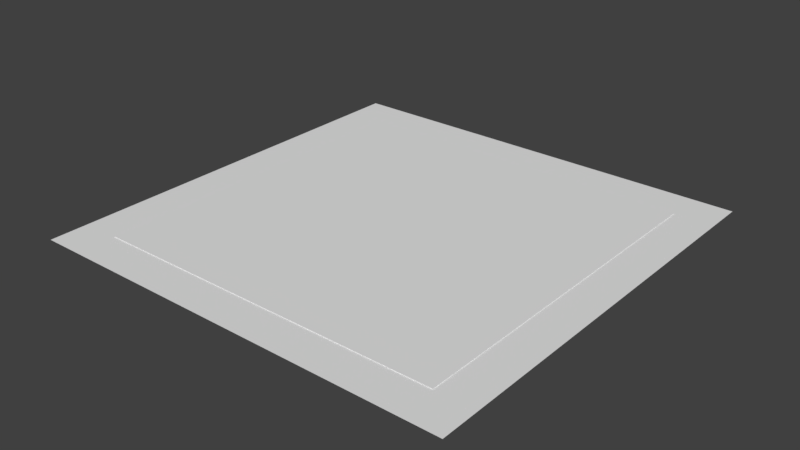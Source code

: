 # Source: City_Road.blend  (saved by Blender 2.79.0; exported with 4.5.12 LTS)
import bpy
from mathutils import Matrix  # noqa: F401  (used for matrix-valued properties, if any)

bpy.ops.wm.read_factory_settings(use_empty=True)
scene = bpy.context.scene
scene.name = 'Scene'

# ---- collections
col_collection_1 = bpy.data.collections.new('Collection 1'); scene.collection.children.link(col_collection_1)

# ---- world
world_world = bpy.data.worlds.new('World'); scene.world = world_world
world_world.color = (0.05088, 0.05088, 0.05088)
world_world.use_sun_shadow = False
world_world.sun_shadow_jitter_overblur = 0.0
world_world.cycles.sampling_method = 'MANUAL'

# ---- meshes
me_plane = bpy.data.meshes.new('Plane')
me_plane.from_pydata([(-50.0, -50.0, 0.0), (50.0, -50.0, 0.0), (-50.0, 50.0, 0.0), (50.0, 50.0, 0.0), (-50.0, 41.0, 0.0), (-50.0, 38.0, 0.0), (-50.0, -38.0, 0.0), (-50.0, -41.0, 0.0), (-41.0, -50.0, 0.0), (-38.0, -50.0, 0.0), (38.0, -50.0, 0.0), (41.0, -50.0, 0.0), (50.0, -41.0, 0.0), (50.0, -38.0, 0.0), (50.0, 38.0, 0.0), (50.0, 41.0, 0.0), (41.0, 50.0, 0.0), (38.0, 50.0, 0.0), (-38.0, 50.0, 0.0), (-41.0, 50.0, 0.0), (-41.0, -41.0, 0.0), (-41.0, -38.0, 0.0), (-41.0, 38.0, 0.0), (-41.0, 41.0, 0.0), (-38.0, -41.0, 0.0), (-38.0, 41.0, 0.0), (38.0, -41.0, 0.0), (38.0, 41.0, 0.0), (41.0, -41.0, 0.0), (41.0, -38.0, 0.0), (41.0, 38.0, 0.0), (41.0, 41.0, 0.0), (-41.0, -41.0, 0.15), (-41.0, -38.0, 0.15), (-41.0, 38.0, 0.15), (-41.0, 41.0, 0.15), (-38.0, -41.0, 0.15), (-38.0, -38.0, 0.15), (-38.0, 38.0, 0.15), (-38.0, 41.0, 0.15), (38.0, -41.0, 0.15), (38.0, -38.0, 0.15), (38.0, 38.0, 0.15), (38.0, 41.0, 0.15), (41.0, -41.0, 0.15), (41.0, -38.0, 0.15), (41.0, 38.0, 0.15), (41.0, 41.0, 0.15)], [], [(31, 15, 3, 16), (4, 23, 19, 2), (23, 25, 18, 19), (25, 27, 17, 18), (27, 31, 16, 17), (0, 8, 20, 7), (7, 20, 21, 6), (6, 21, 22, 5), (5, 22, 23, 4), (8, 9, 24, 20), (20, 24, 36, 32), (28, 29, 45, 44), (25, 23, 35, 39), (9, 10, 26, 24), (22, 21, 33, 34), (30, 31, 47, 46), (21, 20, 32, 33), (10, 11, 28, 26), (26, 28, 44, 40), (29, 30, 46, 45), (31, 27, 43, 47), (11, 1, 12, 28), (28, 12, 13, 29), (29, 13, 14, 30), (30, 14, 15, 31), (32, 36, 37, 33), (33, 37, 38, 34), (34, 38, 39, 35), (36, 40, 41, 37), (37, 41, 42, 38), (38, 42, 43, 39), (40, 44, 45, 41), (41, 45, 46, 42), (42, 46, 47, 43), (27, 25, 39, 43), (23, 22, 34, 35), (24, 26, 40, 36)])
_uv = me_plane.uv_layers.new(name='UVMap')
_uv.uv.foreach_set('vector', [0.9099, 0.0901, 0.9099, 9.998e-05, 0.9999, 9.998e-05, 0.9999, 0.0901, 0.9099, 0.9999, 0.9099, 0.9099, 0.9999, 0.9099, 0.9999, 0.9999, 0.9099, 0.9099, 0.9099, 0.8799, 0.9999, 0.8799, 0.9999, 0.9099, 0.9099, 0.8799, 0.9099, 0.1201, 0.9999, 0.1201, 0.9999, 0.8799, 0.9099, 0.1201, 0.9099, 0.0901, 0.9999, 0.0901, 0.9999, 0.1201, 9.998e-05, 0.9999, 9.998e-05, 0.9099, 0.0901, 0.9099, 0.0901, 0.9999, 0.0901, 0.9999, 0.0901, 0.9099, 0.1201, 0.9099, 0.1201, 0.9999, 0.1201, 0.9999, 0.1201, 0.9099, 0.8799, 0.9099, 0.8799, 0.9999, 0.8799, 0.9999, 0.8799, 0.9099, 0.9099, 0.9099, 0.9099, 0.9999, 9.998e-05, 0.9099, 0.0001, 0.8799, 0.0901, 0.8799, 0.0901, 0.9099, 0.0, 0.0, 0.0, 0.0, 0.0, 0.0, 0.0, 0.0, 0.0, 0.0, 0.0, 0.0, 0.0, 0.0, 0.0, 0.0, 0.0, 0.0, 0.0, 0.0, 0.0, 0.0, 0.0, 0.0, 0.0001, 0.8799, 0.0001022, 0.1201, 0.0901, 0.1201, 0.0901, 0.8799, 0.0, 0.0, 0.0, 0.0, 0.0, 0.0, 0.0, 0.0, 0.0, 0.0, 0.0, 0.0, 0.0, 0.0, 0.0, 0.0, 0.0, 0.0, 0.0, 0.0, 0.0, 0.0, 0.0, 0.0, 0.0001022, 0.1201, 0.0001023, 0.0901, 0.0901, 0.0901, 0.0901, 0.1201, 0.0, 0.0, 0.0, 0.0, 0.0, 0.0, 0.0, 0.0, 0.0, 0.0, 0.0, 0.0, 0.0, 0.0, 0.0, 0.0, 0.0, 0.0, 0.0, 0.0, 0.0, 0.0, 0.0, 0.0, 0.0001023, 0.0901, 0.0001024, 0.0001001, 0.0901, 0.0001002, 0.0901, 0.0901, 0.0901, 0.0901, 0.0901, 0.0001002, 0.1201, 0.0001002, 0.1201, 0.0901, 0.1201, 0.0901, 0.1201, 0.0001002, 0.8799, 9.998e-05, 0.8799, 0.0901, 0.8799, 0.0901, 0.8799, 9.998e-05, 0.9099, 9.998e-05, 0.9099, 0.0901, 0.0004419, 9.998e-05, 0.03698, 0.0001125, 0.03697, 0.03666, 0.0004294, 0.03664, 0.0004294, 0.03664, 0.03697, 0.03666, 0.03665, 0.963, 0.0001125, 0.963, 0.0001125, 0.963, 0.03665, 0.963, 0.03664, 0.9996, 9.998e-05, 0.9996, 0.03698, 0.0001125, 0.9634, 0.0004294, 0.9633, 0.03697, 0.03697, 0.03666, 0.03697, 0.03666, 0.9633, 0.03697, 0.963, 0.9633, 0.03665, 0.963, 0.03665, 0.963, 0.963, 0.9633, 0.963, 0.9999, 0.03664, 0.9996, 0.9634, 0.0004294, 0.9999, 0.0004419, 0.9999, 0.03698, 0.9633, 0.03697, 0.9633, 0.03697, 0.9999, 0.03698, 0.9996, 0.9634, 0.963, 0.9633, 0.963, 0.9633, 0.9996, 0.9634, 0.9996, 0.9999, 0.963, 0.9999, 0.0, 0.0, 0.0, 0.0, 0.0, 0.0, 0.0, 0.0, 0.0, 0.0, 0.0, 0.0, 0.0, 0.0, 0.0, 0.0, 0.0, 0.0, 0.0, 0.0, 0.0, 0.0, 0.0, 0.0])
me_plane.use_remesh_preserve_volume = False
me_plane.use_remesh_preserve_attributes = False
me_plane.use_mirror_vertex_groups = False
me_plane.update()

# ---- objects
ob_plane = bpy.data.objects.new('Plane', me_plane)

# ---- transforms, parenting, visibility, modifiers, constraints
ob_plane.location = (0.0, 0.0, 0.0)
ob_plane.lineart.crease_threshold = 0.0

# ---- collection membership
col_collection_1.objects.link(ob_plane)

# ---- scene / render settings (as saved in the file)
scene.frame_start = 1; scene.frame_end = 250; scene.frame_set(1)
scene.render.engine = 'BLENDER_EEVEE_NEXT'
scene.render.resolution_percentage = 50
scene.render.dither_intensity = 0.0
scene.cycles.use_denoising = False
scene.cycles.samples = 128
scene.cycles.sampling_pattern = 'TABULATED_SOBOL'
scene.cycles.use_adaptive_sampling = False
scene.cycles.use_light_tree = False
scene.cycles.blur_glossy = 0.0
scene.cycles.sample_clamp_indirect = 0.0
scene.view_settings.view_transform = 'Standard'
bpy.context.view_layer.update()

# ---- added for rendering (the .blend has no active camera and no usable light): camera, sun
cam_auto = bpy.data.cameras.new('AutoCamera')
cam_auto.lens = 50.0
cam_auto.sensor_width = 36.0
cam_auto.clip_end = 2296.35
ob_auto_camera = bpy.data.objects.new('AutoCamera', cam_auto)
scene.collection.objects.link(ob_auto_camera)
ob_auto_camera.location = (130.847, -157.016, 104.752)
ob_auto_camera.rotation_euler = (1.09748, -7.21219e-08, 0.694738)
scene.camera = ob_auto_camera
light_auto_sun = bpy.data.lights.new('AutoSun', 'SUN')
light_auto_sun.energy = 3.0
light_auto_sun.angle = 0.0523599
ob_auto_sun = bpy.data.objects.new('AutoSun', light_auto_sun)
scene.collection.objects.link(ob_auto_sun)
ob_auto_sun.rotation_euler = (0.872665, 0.174533, 0.523599)
bpy.context.view_layer.update()
